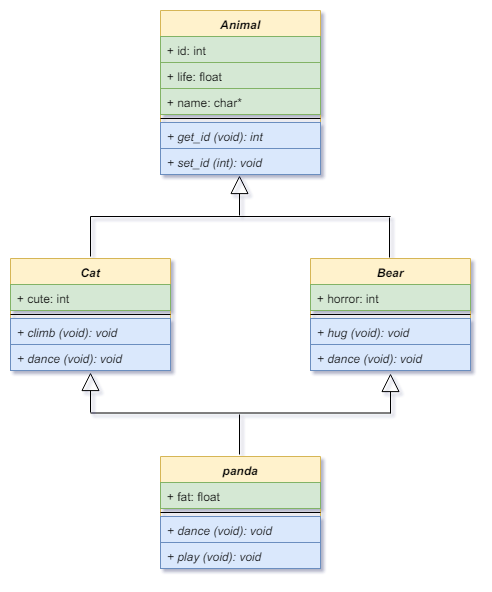

The diagram above was exported from draw.io. Its source (the exported page's mxGraphModel, read from the mxfile embedded in the PNG):
<mxGraphModel dx="3749" dy="658" grid="1" gridSize="10" guides="1" tooltips="1" connect="1" arrows="1" fold="1" page="1" pageScale="1" pageWidth="827" pageHeight="1169" background="#ffffff" math="0" shadow="0">
  <root>
    <mxCell id="0" />
    <mxCell id="1" parent="0" />
    <mxCell id="2" value="" style="group;container=1;" vertex="1" connectable="0" parent="1">
      <mxGeometry x="-950" y="454" width="460" height="558" as="geometry" />
    </mxCell>
    <mxCell id="3" value="" style="group" vertex="1" connectable="0" parent="2">
      <mxGeometry width="460" height="558" as="geometry" />
    </mxCell>
    <mxCell id="4" value="panda" style="swimlane;fontStyle=3;align=center;verticalAlign=top;childLayout=stackLayout;horizontal=1;startSize=26;horizontalStack=0;resizeParent=1;resizeParentMax=0;resizeLast=0;collapsible=1;marginBottom=0;fillColor=#fff2cc;strokeColor=#d6b656;" vertex="1" parent="3">
      <mxGeometry x="150" y="446" width="160" height="112" as="geometry" />
    </mxCell>
    <mxCell id="5" value="+ fat: float" style="text;strokeColor=#82b366;fillColor=#d5e8d4;align=left;verticalAlign=top;spacingLeft=4;spacingRight=4;overflow=hidden;rotatable=0;points=[[0,0.5],[1,0.5]];portConstraint=eastwest;" vertex="1" parent="4">
      <mxGeometry y="26" width="160" height="26" as="geometry" />
    </mxCell>
    <mxCell id="6" value="" style="line;strokeWidth=1;fillColor=none;align=left;verticalAlign=middle;spacingTop=-1;spacingLeft=3;spacingRight=3;rotatable=0;labelPosition=right;points=[];portConstraint=eastwest;" vertex="1" parent="4">
      <mxGeometry y="52" width="160" height="8" as="geometry" />
    </mxCell>
    <mxCell id="7" value="+ dance (void): void" style="text;strokeColor=#6c8ebf;fillColor=#dae8fc;align=left;verticalAlign=top;spacingLeft=4;spacingRight=4;overflow=hidden;rotatable=0;points=[[0,0.5],[1,0.5]];portConstraint=eastwest;fontStyle=2" vertex="1" parent="4">
      <mxGeometry y="60" width="160" height="26" as="geometry" />
    </mxCell>
    <mxCell id="8" value="+ play (void): void" style="text;strokeColor=#6c8ebf;fillColor=#dae8fc;align=left;verticalAlign=top;spacingLeft=4;spacingRight=4;overflow=hidden;rotatable=0;points=[[0,0.5],[1,0.5]];portConstraint=eastwest;fontStyle=2" vertex="1" parent="4">
      <mxGeometry y="86" width="160" height="26" as="geometry" />
    </mxCell>
    <mxCell id="9" value="" style="group" vertex="1" connectable="0" parent="3">
      <mxGeometry width="460" height="444" as="geometry" />
    </mxCell>
    <mxCell id="10" value="Animal" style="swimlane;fontStyle=3;align=center;verticalAlign=top;childLayout=stackLayout;horizontal=1;startSize=26;horizontalStack=0;resizeParent=1;resizeParentMax=0;resizeLast=0;collapsible=1;marginBottom=0;fillColor=#fff2cc;strokeColor=#d6b656;" vertex="1" parent="9">
      <mxGeometry x="150" width="160" height="164" as="geometry" />
    </mxCell>
    <mxCell id="11" value="+ id: int" style="text;strokeColor=#82b366;fillColor=#d5e8d4;align=left;verticalAlign=top;spacingLeft=4;spacingRight=4;overflow=hidden;rotatable=0;points=[[0,0.5],[1,0.5]];portConstraint=eastwest;" vertex="1" parent="10">
      <mxGeometry y="26" width="160" height="26" as="geometry" />
    </mxCell>
    <mxCell id="12" value="+ life: float" style="text;strokeColor=#82b366;fillColor=#d5e8d4;align=left;verticalAlign=top;spacingLeft=4;spacingRight=4;overflow=hidden;rotatable=0;points=[[0,0.5],[1,0.5]];portConstraint=eastwest;" vertex="1" parent="10">
      <mxGeometry y="52" width="160" height="26" as="geometry" />
    </mxCell>
    <mxCell id="13" value="+ name: char*" style="text;strokeColor=#82b366;fillColor=#d5e8d4;align=left;verticalAlign=top;spacingLeft=4;spacingRight=4;overflow=hidden;rotatable=0;points=[[0,0.5],[1,0.5]];portConstraint=eastwest;" vertex="1" parent="10">
      <mxGeometry y="78" width="160" height="26" as="geometry" />
    </mxCell>
    <mxCell id="14" value="" style="line;strokeWidth=1;fillColor=none;align=left;verticalAlign=middle;spacingTop=-1;spacingLeft=3;spacingRight=3;rotatable=0;labelPosition=right;points=[];portConstraint=eastwest;" vertex="1" parent="10">
      <mxGeometry y="104" width="160" height="8" as="geometry" />
    </mxCell>
    <mxCell id="15" value="+ get_id (void): int" style="text;strokeColor=#6c8ebf;fillColor=#dae8fc;align=left;verticalAlign=top;spacingLeft=4;spacingRight=4;overflow=hidden;rotatable=0;points=[[0,0.5],[1,0.5]];portConstraint=eastwest;fontStyle=2" vertex="1" parent="10">
      <mxGeometry y="112" width="160" height="26" as="geometry" />
    </mxCell>
    <mxCell id="16" value="+ set_id (int): void" style="text;strokeColor=#6c8ebf;fillColor=#dae8fc;align=left;verticalAlign=top;spacingLeft=4;spacingRight=4;overflow=hidden;rotatable=0;points=[[0,0.5],[1,0.5]];portConstraint=eastwest;fontStyle=2" vertex="1" parent="10">
      <mxGeometry y="138" width="160" height="26" as="geometry" />
    </mxCell>
    <mxCell id="17" value="Cat" style="swimlane;fontStyle=3;align=center;verticalAlign=top;childLayout=stackLayout;horizontal=1;startSize=26;horizontalStack=0;resizeParent=1;resizeParentMax=0;resizeLast=0;collapsible=1;marginBottom=0;fillColor=#fff2cc;strokeColor=#d6b656;" vertex="1" parent="9">
      <mxGeometry y="248" width="160" height="112" as="geometry" />
    </mxCell>
    <mxCell id="18" value="+ cute: int" style="text;strokeColor=#82b366;fillColor=#d5e8d4;align=left;verticalAlign=top;spacingLeft=4;spacingRight=4;overflow=hidden;rotatable=0;points=[[0,0.5],[1,0.5]];portConstraint=eastwest;" vertex="1" parent="17">
      <mxGeometry y="26" width="160" height="26" as="geometry" />
    </mxCell>
    <mxCell id="19" value="" style="line;strokeWidth=1;fillColor=none;align=left;verticalAlign=middle;spacingTop=-1;spacingLeft=3;spacingRight=3;rotatable=0;labelPosition=right;points=[];portConstraint=eastwest;" vertex="1" parent="17">
      <mxGeometry y="52" width="160" height="8" as="geometry" />
    </mxCell>
    <mxCell id="20" value="+ climb (void): void" style="text;strokeColor=#6c8ebf;fillColor=#dae8fc;align=left;verticalAlign=top;spacingLeft=4;spacingRight=4;overflow=hidden;rotatable=0;points=[[0,0.5],[1,0.5]];portConstraint=eastwest;fontStyle=2" vertex="1" parent="17">
      <mxGeometry y="60" width="160" height="26" as="geometry" />
    </mxCell>
    <mxCell id="21" value="+ dance (void): void" style="text;strokeColor=#6c8ebf;fillColor=#dae8fc;align=left;verticalAlign=top;spacingLeft=4;spacingRight=4;overflow=hidden;rotatable=0;points=[[0,0.5],[1,0.5]];portConstraint=eastwest;fontStyle=2" vertex="1" parent="17">
      <mxGeometry y="86" width="160" height="26" as="geometry" />
    </mxCell>
    <mxCell id="22" value="Bear" style="swimlane;fontStyle=3;align=center;verticalAlign=top;childLayout=stackLayout;horizontal=1;startSize=26;horizontalStack=0;resizeParent=1;resizeParentMax=0;resizeLast=0;collapsible=1;marginBottom=0;fillColor=#fff2cc;strokeColor=#d6b656;" vertex="1" parent="9">
      <mxGeometry x="300" y="248" width="160" height="112" as="geometry" />
    </mxCell>
    <mxCell id="23" value="+ horror: int" style="text;strokeColor=#82b366;fillColor=#d5e8d4;align=left;verticalAlign=top;spacingLeft=4;spacingRight=4;overflow=hidden;rotatable=0;points=[[0,0.5],[1,0.5]];portConstraint=eastwest;" vertex="1" parent="22">
      <mxGeometry y="26" width="160" height="26" as="geometry" />
    </mxCell>
    <mxCell id="24" value="" style="line;strokeWidth=1;fillColor=none;align=left;verticalAlign=middle;spacingTop=-1;spacingLeft=3;spacingRight=3;rotatable=0;labelPosition=right;points=[];portConstraint=eastwest;" vertex="1" parent="22">
      <mxGeometry y="52" width="160" height="8" as="geometry" />
    </mxCell>
    <mxCell id="25" value="+ hug (void): void" style="text;strokeColor=#6c8ebf;fillColor=#dae8fc;align=left;verticalAlign=top;spacingLeft=4;spacingRight=4;overflow=hidden;rotatable=0;points=[[0,0.5],[1,0.5]];portConstraint=eastwest;fontStyle=2" vertex="1" parent="22">
      <mxGeometry y="60" width="160" height="26" as="geometry" />
    </mxCell>
    <mxCell id="26" value="+ dance (void): void" style="text;strokeColor=#6c8ebf;fillColor=#dae8fc;align=left;verticalAlign=top;spacingLeft=4;spacingRight=4;overflow=hidden;rotatable=0;points=[[0,0.5],[1,0.5]];portConstraint=eastwest;fontStyle=2" vertex="1" parent="22">
      <mxGeometry y="86" width="160" height="26" as="geometry" />
    </mxCell>
    <mxCell id="27" value="" style="endArrow=none;html=1;" edge="1" parent="9">
      <mxGeometry width="50" height="50" relative="1" as="geometry">
        <mxPoint x="80" y="206" as="sourcePoint" />
        <mxPoint x="380" y="206" as="targetPoint" />
      </mxGeometry>
    </mxCell>
    <mxCell id="28" value="" style="endArrow=block;endSize=16;endFill=0;html=1;fontFamily=Helvetica;fontSize=11;fontColor=#000000;align=center;strokeColor=#000000;" edge="1" parent="9">
      <mxGeometry width="50" height="50" relative="1" as="geometry">
        <mxPoint x="229" y="205" as="sourcePoint" />
        <mxPoint x="229" y="165" as="targetPoint" />
      </mxGeometry>
    </mxCell>
    <mxCell id="29" value="" style="endArrow=none;html=1;" edge="1" parent="9">
      <mxGeometry width="50" height="50" relative="1" as="geometry">
        <mxPoint x="379" y="247" as="sourcePoint" />
        <mxPoint x="379" y="207" as="targetPoint" />
      </mxGeometry>
    </mxCell>
    <mxCell id="30" value="" style="endArrow=none;html=1;" edge="1" parent="9">
      <mxGeometry width="50" height="50" relative="1" as="geometry">
        <mxPoint x="80" y="246" as="sourcePoint" />
        <mxPoint x="80" y="206" as="targetPoint" />
      </mxGeometry>
    </mxCell>
    <mxCell id="31" value="" style="endArrow=none;html=1;" edge="1" parent="9">
      <mxGeometry width="50" height="50" relative="1" as="geometry">
        <mxPoint x="80" y="402.5" as="sourcePoint" />
        <mxPoint x="380" y="402.5" as="targetPoint" />
      </mxGeometry>
    </mxCell>
    <mxCell id="32" value="" style="endArrow=block;endSize=16;endFill=0;html=1;fontFamily=Helvetica;fontSize=11;fontColor=#000000;align=center;strokeColor=#000000;" edge="1" parent="9">
      <mxGeometry width="50" height="50" relative="1" as="geometry">
        <mxPoint x="80" y="402" as="sourcePoint" />
        <mxPoint x="80" y="362" as="targetPoint" />
      </mxGeometry>
    </mxCell>
    <mxCell id="33" value="" style="endArrow=block;endSize=16;endFill=0;html=1;fontFamily=Helvetica;fontSize=11;fontColor=#000000;align=center;strokeColor=#000000;" edge="1" parent="9">
      <mxGeometry width="50" height="50" relative="1" as="geometry">
        <mxPoint x="380" y="403" as="sourcePoint" />
        <mxPoint x="380" y="363" as="targetPoint" />
      </mxGeometry>
    </mxCell>
    <mxCell id="34" value="" style="endArrow=none;html=1;" edge="1" parent="9">
      <mxGeometry width="50" height="50" relative="1" as="geometry">
        <mxPoint x="229" y="444" as="sourcePoint" />
        <mxPoint x="229" y="404" as="targetPoint" />
      </mxGeometry>
    </mxCell>
  </root>
</mxGraphModel>